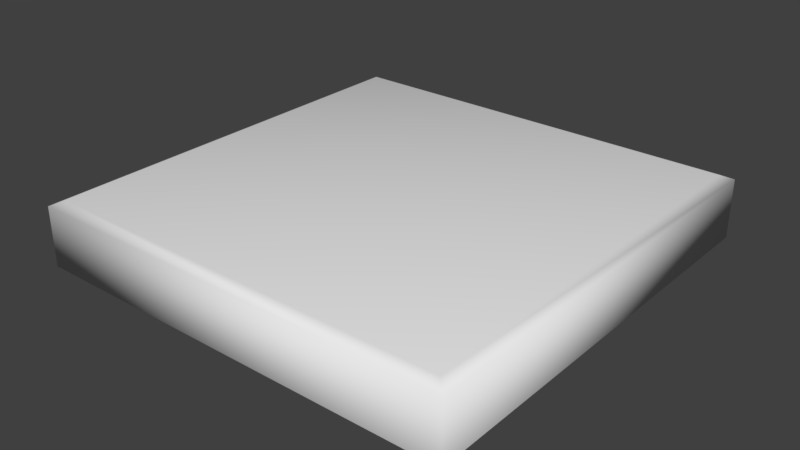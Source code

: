 # Source: PlataformaCuadrada.blend  (saved by Blender 2.79.0; exported with 4.5.12 LTS)
import bpy
from mathutils import Matrix  # noqa: F401  (used for matrix-valued properties, if any)

bpy.ops.wm.read_factory_settings(use_empty=True)
scene = bpy.context.scene
scene.name = 'Scene'

# ---- collections
col_collection_1 = bpy.data.collections.new('Collection 1'); scene.collection.children.link(col_collection_1)

# ---- materials (node trees are filled in below, after node groups)
mat_carasup = bpy.data.materials.new('CaraSup')
mat_carasup.alpha_threshold = 0.0
mat_carasup.use_transparent_shadow = False
mat_carasup.roughness = 0.5
mat_bordes = bpy.data.materials.new('Bordes')
mat_bordes.alpha_threshold = 0.0
mat_bordes.use_transparent_shadow = False
mat_bordes.roughness = 0.5
mat_carainf = bpy.data.materials.new('CaraInf')
mat_carainf.alpha_threshold = 0.0
mat_carainf.use_transparent_shadow = False
mat_carainf.roughness = 0.5

# ---- material node trees

# ---- world
world_world = bpy.data.worlds.new('World'); scene.world = world_world
world_world.color = (0.05088, 0.05088, 0.05088)
world_world.use_sun_shadow = False
world_world.sun_shadow_jitter_overblur = 0.0
world_world.cycles.sampling_method = 'MANUAL'

# ---- meshes
me_plane = bpy.data.meshes.new('Plane')
me_plane.from_pydata([(-1.0, -1.0, 0.0), (1.0, -1.0, 0.0), (-1.0, 1.0, 0.0), (1.0, 1.0, 0.0), (-1.051, -1.051, -0.02524), (1.051, -1.051, -0.02524), (-1.051, 1.051, -0.02524), (1.051, 1.051, -0.02524), (-1.051, -1.051, -0.3148), (1.051, -1.051, -0.3148), (-1.051, 1.051, -0.3148), (1.051, 1.051, -0.3148), (-1.002, -1.002, -0.3653), (1.002, -1.002, -0.3653), (-1.002, 1.002, -0.3653), (1.002, 1.002, -0.3653)], [], [(0, 1, 3, 2), (5, 9, 11, 7), (0, 4, 5, 1), (1, 5, 7, 3), (2, 6, 4, 0), (3, 7, 6, 2), (10, 14, 12, 8), (6, 10, 8, 4), (7, 11, 10, 6), (4, 8, 9, 5), (12, 14, 15, 13), (11, 15, 14, 10), (8, 12, 13, 9), (9, 13, 15, 11)])
me_plane.polygons.foreach_set('use_smooth', [True] * 14)
me_plane.polygons.foreach_set('material_index', [0, 1, 0, 0, 0, 0, 2, 1, 1, 1, 2, 2, 2, 2])
_uv = me_plane.uv_layers.new(name='UVMap')
_uv.uv.foreach_set('vector', [0.0001517, 0.8964, 0.8964, 0.8964, 0.8964, 0.0001517, 0.0001517, 0.0001517, 0.0001484, 0.1382, 0.0001485, 0.2759, 0.9999, 0.2759, 0.9999, 0.1382, 0.0001357, 0.9484, 0.0001517, 0.974, 0.9422, 0.974, 0.9422, 0.9489, 0.0001357, 0.9738, 0.0001517, 0.9998, 0.9422, 0.9998, 0.9422, 0.9738, 0.9422, 0.9486, 0.9422, 0.9225, 0.0001517, 0.9225, 0.0001345, 0.9481, 0.9417, 0.9222, 0.9422, 0.8967, 0.0001517, 0.8967, 0.0001345, 0.9222, 0.0, 0.0, 0.0, 0.0, 0.0, 0.0, 0.0, 0.0, 0.9999, 0.4139, 0.9999, 0.2762, 0.0001484, 0.2762, 0.0001484, 0.4139, 0.9999, 0.1379, 0.9999, 0.0001484, 0.0001484, 0.0001484, 0.0001484, 0.1379, 0.0001484, 0.4142, 0.0001485, 0.5519, 0.9999, 0.5519, 0.9999, 0.4142, 0.0, 0.0, 0.0, 0.0, 0.0, 0.0, 0.0, 0.0, 0.0, 0.0, 0.0, 0.0, 0.0, 0.0, 0.0, 0.0, 0.0, 0.0, 0.0, 0.0, 0.0, 0.0, 0.0, 0.0, 0.0, 0.0, 0.0, 0.0, 0.0, 0.0, 0.0, 0.0])
me_plane.materials.append(mat_carasup)
me_plane.materials.append(mat_bordes)
me_plane.materials.append(mat_carainf)
me_plane.use_remesh_preserve_volume = False
me_plane.use_remesh_preserve_attributes = False
me_plane.use_mirror_vertex_groups = False
me_plane.update()

# ---- objects
ob_plane = bpy.data.objects.new('Plane', me_plane)

# ---- transforms, parenting, visibility, modifiers, constraints
ob_plane.location = (0.0, 0.0, 0.1492)
ob_plane.lineart.crease_threshold = 0.0

# ---- collection membership
col_collection_1.objects.link(ob_plane)

# ---- scene / render settings (as saved in the file)
scene.frame_start = 1; scene.frame_end = 250; scene.frame_set(1)
scene.render.engine = 'BLENDER_EEVEE_NEXT'
scene.render.resolution_percentage = 50
scene.render.dither_intensity = 0.0
scene.cycles.use_denoising = False
scene.cycles.samples = 128
scene.cycles.sampling_pattern = 'TABULATED_SOBOL'
scene.cycles.use_adaptive_sampling = False
scene.cycles.use_light_tree = False
scene.cycles.blur_glossy = 0.0
scene.cycles.sample_clamp_indirect = 0.0
scene.view_settings.view_transform = 'Standard'
bpy.context.view_layer.update()

# ---- added for rendering (the .blend has no active camera and no usable light): camera, sun
cam_auto = bpy.data.cameras.new('AutoCamera')
cam_auto.lens = 50.0
cam_auto.sensor_width = 36.0
cam_auto.clip_end = 1000.0
ob_auto_camera = bpy.data.objects.new('AutoCamera', cam_auto)
scene.collection.objects.link(ob_auto_camera)
ob_auto_camera.location = (2.77154, -3.32585, 2.18381)
ob_auto_camera.rotation_euler = (1.09748, -7.21219e-08, 0.694738)
scene.camera = ob_auto_camera
light_auto_sun = bpy.data.lights.new('AutoSun', 'SUN')
light_auto_sun.energy = 3.0
light_auto_sun.angle = 0.0523599
ob_auto_sun = bpy.data.objects.new('AutoSun', light_auto_sun)
scene.collection.objects.link(ob_auto_sun)
ob_auto_sun.rotation_euler = (0.872665, 0.174533, 0.523599)
bpy.context.view_layer.update()
